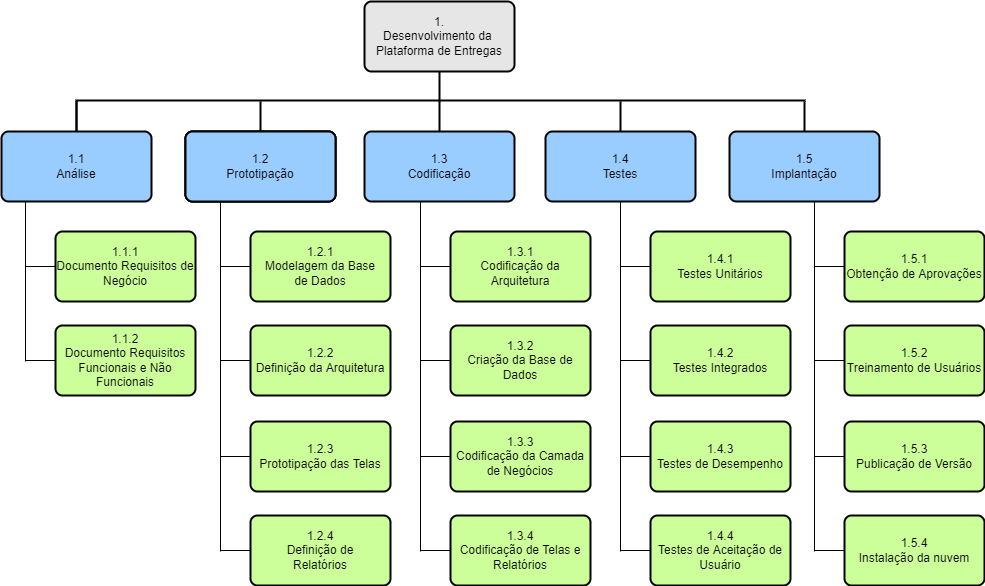

The diagram above was exported from draw.io. Its source (the exported page's mxGraphModel, read from the mxfile embedded in the PNG):
<mxGraphModel dx="2248" dy="794" grid="1" gridSize="10" guides="1" tooltips="1" connect="1" arrows="1" fold="1" page="1" pageScale="1" pageWidth="827" pageHeight="1169" math="0" shadow="0">
  <root>
    <mxCell id="0" />
    <mxCell id="1" parent="0" />
    <mxCell id="aeeLf74DRFtdctXdtni_-3" value="" style="line;strokeWidth=2;direction=south;html=1;perimeter=backbonePerimeter;points=[];outlineConnect=0;" parent="1" vertex="1">
      <mxGeometry x="409" y="90" width="10" height="30" as="geometry" />
    </mxCell>
    <mxCell id="aeeLf74DRFtdctXdtni_-4" value="" style="line;strokeWidth=2;html=1;perimeter=backbonePerimeter;points=[];outlineConnect=0;verticalAlign=middle;" parent="1" vertex="1">
      <mxGeometry x="50" y="114" width="364" height="10" as="geometry" />
    </mxCell>
    <mxCell id="aeeLf74DRFtdctXdtni_-5" value="" style="line;strokeWidth=2;html=1;perimeter=backbonePerimeter;points=[];outlineConnect=0;verticalAlign=middle;" parent="1" vertex="1">
      <mxGeometry x="414" y="114" width="366" height="10" as="geometry" />
    </mxCell>
    <mxCell id="aeeLf74DRFtdctXdtni_-6" value="1.&lt;br&gt;Desenvolvimento da&amp;nbsp;&lt;br&gt;Plataforma de Entregas" style="rounded=1;whiteSpace=wrap;html=1;absoluteArcSize=1;arcSize=14;strokeWidth=2;fillColor=#E6E6E6;" parent="1" vertex="1">
      <mxGeometry x="339" y="20" width="150" height="70" as="geometry" />
    </mxCell>
    <mxCell id="aeeLf74DRFtdctXdtni_-8" value="1.&lt;br&gt;Desenvolvimento da&amp;nbsp;&lt;br&gt;Plataforma de Entregas" style="rounded=1;whiteSpace=wrap;html=1;absoluteArcSize=1;arcSize=14;strokeWidth=2;" parent="1" vertex="1">
      <mxGeometry x="160" y="150" width="150" height="70" as="geometry" />
    </mxCell>
    <mxCell id="aeeLf74DRFtdctXdtni_-10" value="" style="line;strokeWidth=2;direction=south;html=1;perimeter=backbonePerimeter;points=[];outlineConnect=0;" parent="1" vertex="1">
      <mxGeometry x="230" y="120" width="10" height="30" as="geometry" />
    </mxCell>
    <mxCell id="aeeLf74DRFtdctXdtni_-11" value="1.3&lt;br&gt;Codificação" style="rounded=1;whiteSpace=wrap;html=1;absoluteArcSize=1;arcSize=14;strokeWidth=2;labelBackgroundColor=none;labelBorderColor=none;fillColor=#99CCFF;" parent="1" vertex="1">
      <mxGeometry x="339" y="150" width="150" height="70" as="geometry" />
    </mxCell>
    <mxCell id="aeeLf74DRFtdctXdtni_-12" value="" style="line;strokeWidth=2;direction=south;html=1;perimeter=backbonePerimeter;points=[];outlineConnect=0;" parent="1" vertex="1">
      <mxGeometry x="409" y="120" width="10" height="30" as="geometry" />
    </mxCell>
    <mxCell id="aeeLf74DRFtdctXdtni_-13" value="1.1&lt;br&gt;Análise" style="rounded=1;whiteSpace=wrap;html=1;absoluteArcSize=1;arcSize=14;strokeWidth=2;labelBackgroundColor=none;labelBorderColor=none;fillColor=#99CCFF;" parent="1" vertex="1">
      <mxGeometry x="-24" y="150" width="150" height="70" as="geometry" />
    </mxCell>
    <mxCell id="aeeLf74DRFtdctXdtni_-14" value="" style="line;strokeWidth=2;direction=south;html=1;perimeter=backbonePerimeter;points=[];outlineConnect=0;" parent="1" vertex="1">
      <mxGeometry x="46" y="120" width="10" height="30" as="geometry" />
    </mxCell>
    <mxCell id="aeeLf74DRFtdctXdtni_-15" value="1.&lt;br&gt;Desenvolvimento da&amp;nbsp;&lt;br&gt;Plataforma de Entregas" style="rounded=1;whiteSpace=wrap;html=1;absoluteArcSize=1;arcSize=14;strokeWidth=2;" parent="1" vertex="1">
      <mxGeometry x="160" y="150" width="150" height="70" as="geometry" />
    </mxCell>
    <mxCell id="aeeLf74DRFtdctXdtni_-16" value="1.2&lt;br&gt;Prototipação" style="rounded=1;whiteSpace=wrap;html=1;absoluteArcSize=1;arcSize=14;strokeWidth=2;labelBackgroundColor=none;labelBorderColor=none;fillColor=#99CCFF;" parent="1" vertex="1">
      <mxGeometry x="160" y="150" width="150" height="70" as="geometry" />
    </mxCell>
    <mxCell id="aeeLf74DRFtdctXdtni_-17" value="" style="line;strokeWidth=2;direction=south;html=1;perimeter=backbonePerimeter;points=[];outlineConnect=0;" parent="1" vertex="1">
      <mxGeometry x="46" y="120" width="10" height="30" as="geometry" />
    </mxCell>
    <mxCell id="aeeLf74DRFtdctXdtni_-18" value="" style="line;strokeWidth=2;direction=south;html=1;perimeter=backbonePerimeter;points=[];outlineConnect=0;" parent="1" vertex="1">
      <mxGeometry x="774" y="120" width="10" height="30" as="geometry" />
    </mxCell>
    <mxCell id="aeeLf74DRFtdctXdtni_-19" value="1.4&lt;br&gt;Testes" style="rounded=1;whiteSpace=wrap;html=1;absoluteArcSize=1;arcSize=14;strokeWidth=2;labelBackgroundColor=none;labelBorderColor=none;fillColor=#99CCFF;" parent="1" vertex="1">
      <mxGeometry x="520" y="150" width="150" height="70" as="geometry" />
    </mxCell>
    <mxCell id="aeeLf74DRFtdctXdtni_-20" value="1.5&lt;br&gt;Implantação" style="rounded=1;whiteSpace=wrap;html=1;absoluteArcSize=1;arcSize=14;strokeWidth=2;labelBackgroundColor=none;labelBorderColor=none;fillColor=#99CCFF;" parent="1" vertex="1">
      <mxGeometry x="704" y="150" width="150" height="70" as="geometry" />
    </mxCell>
    <mxCell id="aeeLf74DRFtdctXdtni_-21" value="" style="line;strokeWidth=2;direction=south;html=1;perimeter=backbonePerimeter;points=[];outlineConnect=0;" parent="1" vertex="1">
      <mxGeometry x="590" y="120" width="10" height="30" as="geometry" />
    </mxCell>
    <mxCell id="aeeLf74DRFtdctXdtni_-22" value="" style="line;strokeWidth=1;direction=south;html=1;perimeter=backbonePerimeter;points=[];outlineConnect=0;" parent="1" vertex="1">
      <mxGeometry x="-5" y="220" width="10" height="160" as="geometry" />
    </mxCell>
    <mxCell id="aeeLf74DRFtdctXdtni_-23" value="1.1.2&lt;br&gt;Documento Requisitos&lt;br&gt;Funcionais e Não Funcionais" style="rounded=1;whiteSpace=wrap;html=1;absoluteArcSize=1;arcSize=14;strokeWidth=2;labelBackgroundColor=none;labelBorderColor=none;fillColor=#CCFF99;" parent="1" vertex="1">
      <mxGeometry x="30" y="344" width="140" height="70" as="geometry" />
    </mxCell>
    <mxCell id="aeeLf74DRFtdctXdtni_-24" value="1.1.1&lt;br&gt;Documento Requisitos de Negócio" style="rounded=1;whiteSpace=wrap;html=1;absoluteArcSize=1;arcSize=14;strokeWidth=2;labelBackgroundColor=none;labelBorderColor=none;fillColor=#CCFF99;" parent="1" vertex="1">
      <mxGeometry x="30" y="250" width="140" height="70" as="geometry" />
    </mxCell>
    <mxCell id="aeeLf74DRFtdctXdtni_-25" value="" style="line;strokeWidth=1;html=1;perimeter=backbonePerimeter;points=[];outlineConnect=0;verticalAlign=middle;" parent="1" vertex="1">
      <mxGeometry y="280" width="30" height="10" as="geometry" />
    </mxCell>
    <mxCell id="aeeLf74DRFtdctXdtni_-26" value="" style="line;strokeWidth=1;html=1;perimeter=backbonePerimeter;points=[];outlineConnect=0;verticalAlign=middle;" parent="1" vertex="1">
      <mxGeometry y="374" width="30" height="10" as="geometry" />
    </mxCell>
    <mxCell id="aeeLf74DRFtdctXdtni_-27" value="" style="line;strokeWidth=1;direction=south;html=1;perimeter=backbonePerimeter;points=[];outlineConnect=0;" parent="1" vertex="1">
      <mxGeometry x="190" y="220" width="10" height="350" as="geometry" />
    </mxCell>
    <mxCell id="aeeLf74DRFtdctXdtni_-28" value="1.2.1&lt;br&gt;Modelagem da Base&lt;br&gt;de Dados" style="rounded=1;whiteSpace=wrap;html=1;absoluteArcSize=1;arcSize=14;strokeWidth=2;labelBackgroundColor=none;labelBorderColor=none;fillColor=#CCFF99;" parent="1" vertex="1">
      <mxGeometry x="225" y="250" width="140" height="70" as="geometry" />
    </mxCell>
    <mxCell id="aeeLf74DRFtdctXdtni_-29" value="1.2.2&lt;br&gt;Definição da Arquitetura" style="rounded=1;whiteSpace=wrap;html=1;absoluteArcSize=1;arcSize=14;strokeWidth=2;labelBackgroundColor=none;labelBorderColor=none;fillColor=#CCFF99;" parent="1" vertex="1">
      <mxGeometry x="225" y="344" width="140" height="70" as="geometry" />
    </mxCell>
    <mxCell id="aeeLf74DRFtdctXdtni_-30" value="" style="line;strokeWidth=1;html=1;perimeter=backbonePerimeter;points=[];outlineConnect=0;verticalAlign=middle;" parent="1" vertex="1">
      <mxGeometry x="195" y="280" width="30" height="10" as="geometry" />
    </mxCell>
    <mxCell id="aeeLf74DRFtdctXdtni_-31" value="" style="line;strokeWidth=1;html=1;perimeter=backbonePerimeter;points=[];outlineConnect=0;verticalAlign=middle;" parent="1" vertex="1">
      <mxGeometry x="195" y="374" width="30" height="10" as="geometry" />
    </mxCell>
    <mxCell id="aeeLf74DRFtdctXdtni_-49" value="1.2.3&lt;br&gt;Prototipação das Telas" style="rounded=1;whiteSpace=wrap;html=1;absoluteArcSize=1;arcSize=14;strokeWidth=2;labelBackgroundColor=none;labelBorderColor=none;fillColor=#CCFF99;" parent="1" vertex="1">
      <mxGeometry x="225" y="440" width="140" height="70" as="geometry" />
    </mxCell>
    <mxCell id="aeeLf74DRFtdctXdtni_-50" value="1.2.4&lt;br&gt;Definição de&lt;br&gt;Relatórios" style="rounded=1;whiteSpace=wrap;html=1;absoluteArcSize=1;arcSize=14;strokeWidth=2;labelBackgroundColor=none;labelBorderColor=none;fillColor=#CCFF99;" parent="1" vertex="1">
      <mxGeometry x="225" y="534" width="140" height="70" as="geometry" />
    </mxCell>
    <mxCell id="aeeLf74DRFtdctXdtni_-51" value="" style="line;strokeWidth=1;html=1;perimeter=backbonePerimeter;points=[];outlineConnect=0;verticalAlign=middle;" parent="1" vertex="1">
      <mxGeometry x="195" y="470" width="30" height="10" as="geometry" />
    </mxCell>
    <mxCell id="aeeLf74DRFtdctXdtni_-52" value="" style="line;strokeWidth=1;html=1;perimeter=backbonePerimeter;points=[];outlineConnect=0;verticalAlign=middle;" parent="1" vertex="1">
      <mxGeometry x="195" y="564" width="30" height="10" as="geometry" />
    </mxCell>
    <mxCell id="aeeLf74DRFtdctXdtni_-54" value="" style="line;strokeWidth=1;direction=south;html=1;perimeter=backbonePerimeter;points=[];outlineConnect=0;" parent="1" vertex="1">
      <mxGeometry x="390" y="220" width="10" height="350" as="geometry" />
    </mxCell>
    <mxCell id="aeeLf74DRFtdctXdtni_-55" value="1.3.1&lt;br&gt;Codificação da Arquitetura" style="rounded=1;whiteSpace=wrap;html=1;absoluteArcSize=1;arcSize=14;strokeWidth=2;labelBackgroundColor=none;labelBorderColor=none;fillColor=#CCFF99;" parent="1" vertex="1">
      <mxGeometry x="425" y="250" width="140" height="70" as="geometry" />
    </mxCell>
    <mxCell id="aeeLf74DRFtdctXdtni_-56" value="1.3.2&lt;br&gt;Criação da Base de&lt;br&gt;Dados" style="rounded=1;whiteSpace=wrap;html=1;absoluteArcSize=1;arcSize=14;strokeWidth=2;labelBackgroundColor=none;labelBorderColor=none;fillColor=#CCFF99;" parent="1" vertex="1">
      <mxGeometry x="425" y="344" width="140" height="70" as="geometry" />
    </mxCell>
    <mxCell id="aeeLf74DRFtdctXdtni_-57" value="" style="line;strokeWidth=1;html=1;perimeter=backbonePerimeter;points=[];outlineConnect=0;verticalAlign=middle;" parent="1" vertex="1">
      <mxGeometry x="395" y="280" width="30" height="10" as="geometry" />
    </mxCell>
    <mxCell id="aeeLf74DRFtdctXdtni_-58" value="" style="line;strokeWidth=1;html=1;perimeter=backbonePerimeter;points=[];outlineConnect=0;verticalAlign=middle;" parent="1" vertex="1">
      <mxGeometry x="395" y="374" width="30" height="10" as="geometry" />
    </mxCell>
    <mxCell id="aeeLf74DRFtdctXdtni_-59" value="1.3.3&lt;br&gt;Codificação da Camada de Negócios" style="rounded=1;whiteSpace=wrap;html=1;absoluteArcSize=1;arcSize=14;strokeWidth=2;labelBackgroundColor=none;labelBorderColor=none;fillColor=#CCFF99;" parent="1" vertex="1">
      <mxGeometry x="425" y="440" width="140" height="70" as="geometry" />
    </mxCell>
    <mxCell id="aeeLf74DRFtdctXdtni_-60" value="1.3.4&lt;br&gt;Codificação de Telas e Relatórios" style="rounded=1;whiteSpace=wrap;html=1;absoluteArcSize=1;arcSize=14;strokeWidth=2;labelBackgroundColor=none;labelBorderColor=none;fillColor=#CCFF99;" parent="1" vertex="1">
      <mxGeometry x="425" y="534" width="140" height="70" as="geometry" />
    </mxCell>
    <mxCell id="aeeLf74DRFtdctXdtni_-61" value="" style="line;strokeWidth=1;html=1;perimeter=backbonePerimeter;points=[];outlineConnect=0;verticalAlign=middle;" parent="1" vertex="1">
      <mxGeometry x="395" y="470" width="30" height="10" as="geometry" />
    </mxCell>
    <mxCell id="aeeLf74DRFtdctXdtni_-62" value="" style="line;strokeWidth=1;html=1;perimeter=backbonePerimeter;points=[];outlineConnect=0;verticalAlign=middle;" parent="1" vertex="1">
      <mxGeometry x="395" y="564" width="30" height="10" as="geometry" />
    </mxCell>
    <mxCell id="aeeLf74DRFtdctXdtni_-68" value="" style="line;strokeWidth=1;direction=south;html=1;perimeter=backbonePerimeter;points=[];outlineConnect=0;" parent="1" vertex="1">
      <mxGeometry x="590" y="220" width="10" height="350" as="geometry" />
    </mxCell>
    <mxCell id="aeeLf74DRFtdctXdtni_-69" value="1.4.1&lt;br&gt;Testes Unitários" style="rounded=1;whiteSpace=wrap;html=1;absoluteArcSize=1;arcSize=14;strokeWidth=2;labelBackgroundColor=none;labelBorderColor=none;fillColor=#CCFF99;" parent="1" vertex="1">
      <mxGeometry x="625" y="250" width="140" height="70" as="geometry" />
    </mxCell>
    <mxCell id="aeeLf74DRFtdctXdtni_-70" value="1.4.2&lt;br&gt;Testes Integrados" style="rounded=1;whiteSpace=wrap;html=1;absoluteArcSize=1;arcSize=14;strokeWidth=2;labelBackgroundColor=none;labelBorderColor=none;fillColor=#CCFF99;" parent="1" vertex="1">
      <mxGeometry x="625" y="344" width="140" height="70" as="geometry" />
    </mxCell>
    <mxCell id="aeeLf74DRFtdctXdtni_-71" value="" style="line;strokeWidth=1;html=1;perimeter=backbonePerimeter;points=[];outlineConnect=0;verticalAlign=middle;" parent="1" vertex="1">
      <mxGeometry x="595" y="280" width="30" height="10" as="geometry" />
    </mxCell>
    <mxCell id="aeeLf74DRFtdctXdtni_-72" value="" style="line;strokeWidth=1;html=1;perimeter=backbonePerimeter;points=[];outlineConnect=0;verticalAlign=middle;" parent="1" vertex="1">
      <mxGeometry x="595" y="374" width="30" height="10" as="geometry" />
    </mxCell>
    <mxCell id="aeeLf74DRFtdctXdtni_-73" value="1.4.3&lt;br&gt;Testes de Desempenho" style="rounded=1;whiteSpace=wrap;html=1;absoluteArcSize=1;arcSize=14;strokeWidth=2;labelBackgroundColor=none;labelBorderColor=none;fillColor=#CCFF99;" parent="1" vertex="1">
      <mxGeometry x="625" y="440" width="140" height="70" as="geometry" />
    </mxCell>
    <mxCell id="aeeLf74DRFtdctXdtni_-74" value="1.4.4&lt;br&gt;Testes de Aceitação de&lt;br&gt;Usuário" style="rounded=1;whiteSpace=wrap;html=1;absoluteArcSize=1;arcSize=14;strokeWidth=2;labelBackgroundColor=none;labelBorderColor=none;fillColor=#CCFF99;" parent="1" vertex="1">
      <mxGeometry x="625" y="534" width="140" height="70" as="geometry" />
    </mxCell>
    <mxCell id="aeeLf74DRFtdctXdtni_-75" value="" style="line;strokeWidth=1;html=1;perimeter=backbonePerimeter;points=[];outlineConnect=0;verticalAlign=middle;" parent="1" vertex="1">
      <mxGeometry x="595" y="470" width="30" height="10" as="geometry" />
    </mxCell>
    <mxCell id="aeeLf74DRFtdctXdtni_-76" value="" style="line;strokeWidth=1;html=1;perimeter=backbonePerimeter;points=[];outlineConnect=0;verticalAlign=middle;" parent="1" vertex="1">
      <mxGeometry x="595" y="564" width="30" height="10" as="geometry" />
    </mxCell>
    <mxCell id="aeeLf74DRFtdctXdtni_-77" value="" style="line;strokeWidth=1;direction=south;html=1;perimeter=backbonePerimeter;points=[];outlineConnect=0;" parent="1" vertex="1">
      <mxGeometry x="784" y="220" width="10" height="350" as="geometry" />
    </mxCell>
    <mxCell id="aeeLf74DRFtdctXdtni_-78" value="1.5.1&lt;br&gt;Obtenção de Aprovações" style="rounded=1;whiteSpace=wrap;html=1;absoluteArcSize=1;arcSize=14;strokeWidth=2;labelBackgroundColor=none;labelBorderColor=none;fillColor=#CCFF99;" parent="1" vertex="1">
      <mxGeometry x="819" y="250" width="140" height="70" as="geometry" />
    </mxCell>
    <mxCell id="aeeLf74DRFtdctXdtni_-79" value="1.5.2&lt;br&gt;Treinamento de Usuários" style="rounded=1;whiteSpace=wrap;html=1;absoluteArcSize=1;arcSize=14;strokeWidth=2;labelBackgroundColor=none;labelBorderColor=none;fillColor=#CCFF99;" parent="1" vertex="1">
      <mxGeometry x="819" y="344" width="140" height="70" as="geometry" />
    </mxCell>
    <mxCell id="aeeLf74DRFtdctXdtni_-80" value="" style="line;strokeWidth=1;html=1;perimeter=backbonePerimeter;points=[];outlineConnect=0;verticalAlign=middle;" parent="1" vertex="1">
      <mxGeometry x="789" y="280" width="30" height="10" as="geometry" />
    </mxCell>
    <mxCell id="aeeLf74DRFtdctXdtni_-81" value="" style="line;strokeWidth=1;html=1;perimeter=backbonePerimeter;points=[];outlineConnect=0;verticalAlign=middle;" parent="1" vertex="1">
      <mxGeometry x="789" y="374" width="30" height="10" as="geometry" />
    </mxCell>
    <mxCell id="aeeLf74DRFtdctXdtni_-82" value="1.5.3&lt;br&gt;Publicação de Versão" style="rounded=1;whiteSpace=wrap;html=1;absoluteArcSize=1;arcSize=14;strokeWidth=2;labelBackgroundColor=none;labelBorderColor=none;fillColor=#CCFF99;" parent="1" vertex="1">
      <mxGeometry x="819" y="440" width="140" height="70" as="geometry" />
    </mxCell>
    <mxCell id="aeeLf74DRFtdctXdtni_-83" value="1.5.4&lt;br&gt;Instalação da nuvem" style="rounded=1;whiteSpace=wrap;html=1;absoluteArcSize=1;arcSize=14;strokeWidth=2;labelBackgroundColor=none;labelBorderColor=none;fillColor=#CCFF99;" parent="1" vertex="1">
      <mxGeometry x="819" y="534" width="140" height="70" as="geometry" />
    </mxCell>
    <mxCell id="aeeLf74DRFtdctXdtni_-84" value="" style="line;strokeWidth=1;html=1;perimeter=backbonePerimeter;points=[];outlineConnect=0;verticalAlign=middle;" parent="1" vertex="1">
      <mxGeometry x="789" y="470" width="30" height="10" as="geometry" />
    </mxCell>
    <mxCell id="aeeLf74DRFtdctXdtni_-85" value="" style="line;strokeWidth=1;html=1;perimeter=backbonePerimeter;points=[];outlineConnect=0;verticalAlign=middle;" parent="1" vertex="1">
      <mxGeometry x="789" y="564" width="30" height="10" as="geometry" />
    </mxCell>
  </root>
</mxGraphModel>